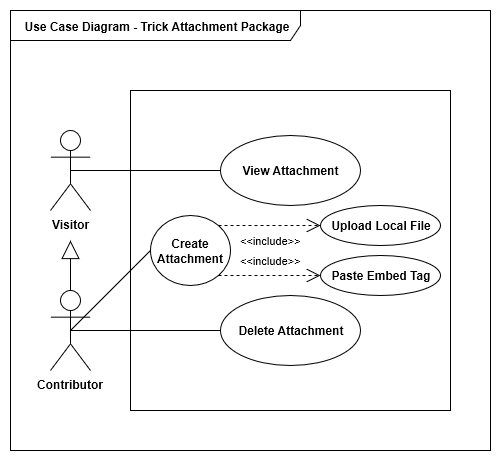

The diagram above was exported from draw.io. Its source (the exported page's mxGraphModel, read from the mxfile embedded in the PNG):
<mxGraphModel dx="1394" dy="804" grid="1" gridSize="10" guides="1" tooltips="1" connect="1" arrows="1" fold="1" page="1" pageScale="1" pageWidth="827" pageHeight="1169" background="#ffffff" math="0" shadow="0">
  <root>
    <mxCell id="0" />
    <mxCell id="1" parent="0" />
    <mxCell id="2" value="&lt;b&gt;Use Case Diagram - Trick Attachment Package&lt;/b&gt;" parent="1" style="shape=umlFrame;whiteSpace=wrap;html=1;rounded=0;shadow=0;glass=0;comic=0;strokeWidth=1;fillColor=#FFFFFF;fontSize=12;width=290;height=30;" vertex="1">
      <mxGeometry as="geometry" x="40" y="40" width="480" height="440" />
    </mxCell>
    <mxCell id="3" value="&lt;b&gt;Contributor&lt;/b&gt;" parent="1" style="shape=umlActor;verticalLabelPosition=bottom;labelBackgroundColor=#ffffff;verticalAlign=top;html=1;rounded=0;shadow=0;glass=0;comic=0;strokeWidth=1;fillColor=#FFFFFF;fontSize=12;" vertex="1">
      <mxGeometry as="geometry" x="80" y="320" width="40" height="80" />
    </mxCell>
    <mxCell id="5" value="" parent="1" style="whiteSpace=wrap;html=1;aspect=fixed;rounded=0;shadow=0;glass=0;comic=0;strokeWidth=1;fillColor=#FFFFFF;fontSize=12;" vertex="1">
      <mxGeometry as="geometry" x="160" y="120" width="320" height="320" />
    </mxCell>
    <mxCell id="43" value="&lt;b&gt;Create Attachment&lt;/b&gt;" parent="1" style="ellipse;whiteSpace=wrap;html=1;rounded=1;" vertex="1">
      <mxGeometry as="geometry" x="180" y="245" width="80" height="70" />
    </mxCell>
    <mxCell id="44" value="&lt;b&gt;View Attachment&lt;/b&gt;" parent="1" style="ellipse;whiteSpace=wrap;html=1;rounded=1;" vertex="1">
      <mxGeometry as="geometry" x="250" y="165" width="140" height="70" />
    </mxCell>
    <mxCell id="45" value="&lt;b&gt;Delete Attachment&lt;/b&gt;" parent="1" style="ellipse;whiteSpace=wrap;html=1;rounded=1;" vertex="1">
      <mxGeometry as="geometry" x="250" y="325" width="140" height="70" />
    </mxCell>
    <mxCell id="46" value="&lt;b&gt;Visitor&lt;/b&gt;" parent="1" style="shape=umlActor;verticalLabelPosition=bottom;labelBackgroundColor=#ffffff;verticalAlign=top;html=1;rounded=0;shadow=0;glass=0;comic=0;strokeWidth=1;fillColor=#FFFFFF;fontSize=12;" vertex="1">
      <mxGeometry as="geometry" x="80" y="160" width="40" height="80" />
    </mxCell>
    <mxCell id="47" value="" parent="1" style="endArrow=none;html=1;strokeWidth=1;fontSize=12;exitX=0.5;exitY=0.5;exitPerimeter=0;entryX=0;entryY=0.5;" source="46" target="44" edge="1">
      <mxGeometry as="geometry" relative="1">
        <mxPoint as="sourcePoint" x="110" y="370" />
        <mxPoint as="targetPoint" x="190" y="370" />
      </mxGeometry>
    </mxCell>
    <mxCell id="48" value="" parent="47" style="resizable=0;html=1;align=left;verticalAlign=bottom;labelBackgroundColor=#ffffff;fontSize=10;" vertex="1" connectable="0">
      <mxGeometry as="geometry" x="-1" relative="1" />
    </mxCell>
    <mxCell id="49" value="" parent="47" style="resizable=0;html=1;align=right;verticalAlign=bottom;labelBackgroundColor=#ffffff;fontSize=10;" vertex="1" connectable="0">
      <mxGeometry as="geometry" x="1" relative="1" />
    </mxCell>
    <mxCell id="50" value="" parent="1" style="endArrow=none;html=1;strokeWidth=1;fontSize=12;exitX=0.5;exitY=0.5;exitPerimeter=0;entryX=0;entryY=0.5;" source="3" target="45" edge="1">
      <mxGeometry as="geometry" relative="1">
        <mxPoint as="sourcePoint" x="110" y="370" />
        <mxPoint as="targetPoint" x="190" y="370" />
      </mxGeometry>
    </mxCell>
    <mxCell id="51" value="" parent="50" style="resizable=0;html=1;align=left;verticalAlign=bottom;labelBackgroundColor=#ffffff;fontSize=10;" vertex="1" connectable="0">
      <mxGeometry as="geometry" x="-1" relative="1" />
    </mxCell>
    <mxCell id="52" value="" parent="50" style="resizable=0;html=1;align=right;verticalAlign=bottom;labelBackgroundColor=#ffffff;fontSize=10;" vertex="1" connectable="0">
      <mxGeometry as="geometry" x="1" relative="1" />
    </mxCell>
    <mxCell id="53" value="" parent="1" style="endArrow=none;html=1;strokeWidth=1;fontSize=12;exitX=0.5;exitY=0.5;exitPerimeter=0;entryX=0;entryY=0.5;" source="3" target="43" edge="1">
      <mxGeometry as="geometry" relative="1">
        <mxPoint as="sourcePoint" x="120" y="380" />
        <mxPoint as="targetPoint" x="200" y="380" />
      </mxGeometry>
    </mxCell>
    <mxCell id="54" value="" parent="53" style="resizable=0;html=1;align=left;verticalAlign=bottom;labelBackgroundColor=#ffffff;fontSize=10;" vertex="1" connectable="0">
      <mxGeometry as="geometry" x="-1" relative="1" />
    </mxCell>
    <mxCell id="55" value="" parent="53" style="resizable=0;html=1;align=right;verticalAlign=bottom;labelBackgroundColor=#ffffff;fontSize=10;" vertex="1" connectable="0">
      <mxGeometry as="geometry" x="1" relative="1" />
    </mxCell>
    <mxCell id="56" value="" parent="1" style="endArrow=block;endSize=16;endFill=0;html=1;exitX=0.5;exitY=0;exitPerimeter=0;" source="3" edge="1">
      <mxGeometry as="geometry" width="160" relative="1">
        <mxPoint as="sourcePoint" x="110" y="300" />
        <mxPoint as="targetPoint" x="100" y="270" />
      </mxGeometry>
    </mxCell>
    <mxCell id="rxhlVJoK8NJFhu1rA2tA-56" value="&lt;b&gt;Upload Local File&lt;/b&gt;&lt;br&gt;" parent="1" style="ellipse;whiteSpace=wrap;html=1;rounded=1;" vertex="1">
      <mxGeometry as="geometry" x="350" y="235" width="120" height="40" />
    </mxCell>
    <mxCell id="rxhlVJoK8NJFhu1rA2tA-57" value="&lt;b&gt;Paste Embed Tag&lt;/b&gt;&lt;br&gt;" parent="1" style="ellipse;whiteSpace=wrap;html=1;rounded=1;" vertex="1">
      <mxGeometry as="geometry" x="350" y="285" width="120" height="40" />
    </mxCell>
    <mxCell id="rxhlVJoK8NJFhu1rA2tA-58" value="&amp;lt;&amp;lt;include&amp;gt;&amp;gt;" parent="1" style="endArrow=open;dashed=1;endFill=0;endSize=12;html=1;rounded=1;entryX=0;entryY=0.5;entryDx=0;entryDy=0;exitX=1;exitY=1;exitDx=0;exitDy=0;" source="43" target="rxhlVJoK8NJFhu1rA2tA-57" edge="1">
      <mxGeometry as="geometry" x="0.0196" y="15" width="160" relative="1">
        <mxPoint as="sourcePoint" x="170" y="570" />
        <mxPoint as="targetPoint" x="330" y="570" />
        <mxPoint as="offset" />
      </mxGeometry>
    </mxCell>
    <mxCell id="rxhlVJoK8NJFhu1rA2tA-59" value="&amp;lt;&amp;lt;include&amp;gt;&amp;gt;" parent="1" style="endArrow=open;dashed=1;endFill=0;endSize=12;html=1;rounded=1;entryX=0;entryY=0.5;entryDx=0;entryDy=0;exitX=1;exitY=0;exitDx=0;exitDy=0;" source="43" target="rxhlVJoK8NJFhu1rA2tA-56" edge="1">
      <mxGeometry as="geometry" x="0.4118" y="-25" width="160" relative="1">
        <mxPoint as="sourcePoint" x="180" y="580" />
        <mxPoint as="targetPoint" x="340" y="580" />
        <Array as="points">
          <mxPoint x="320" y="255" />
        </Array>
        <mxPoint as="offset" x="-20" y="-10" />
      </mxGeometry>
    </mxCell>
  </root>
</mxGraphModel>